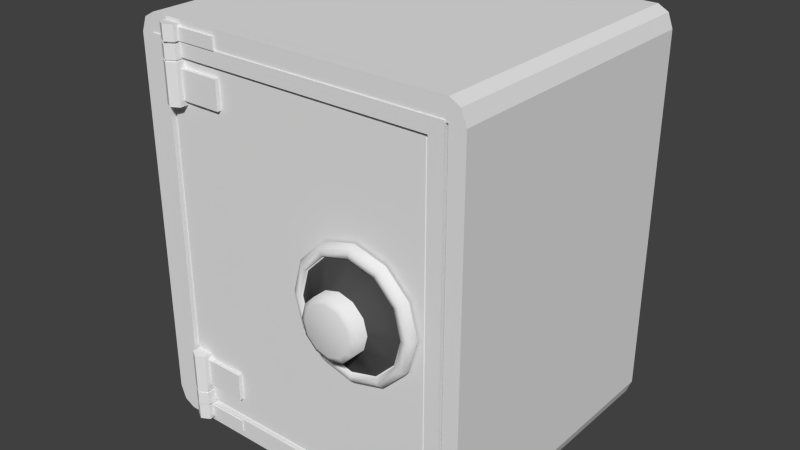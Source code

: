 # Source: Safe.blend  (saved by Blender 2.70.0; exported with 4.5.12 LTS)
import bpy
from mathutils import Matrix  # noqa: F401  (used for matrix-valued properties, if any)

bpy.ops.wm.read_factory_settings(use_empty=True)
scene = bpy.context.scene
scene.name = 'Scene'

# ---- collections
col_collection_1 = bpy.data.collections.new('Collection 1'); scene.collection.children.link(col_collection_1)

# ---- materials (node trees are filled in below, after node groups)
mat_material = bpy.data.materials.new('Material')
mat_material.alpha_threshold = 0.0
mat_material.use_transparent_shadow = False
mat_material.roughness = 0.5
mat_material.line_color = (0.0, 0.0, 0.0, 1.0)
mat_material_001 = bpy.data.materials.new('Material.001')
mat_material_001.alpha_threshold = 0.0
mat_material_001.use_transparent_shadow = False
mat_material_001.diffuse_color = (0.07324, 0.07324, 0.07324, 1.0)
mat_material_001.roughness = 0.5
mat_material_001.line_color = (0.0, 0.0, 0.0, 1.0)
mat_gold = bpy.data.materials.new('Gold')
mat_gold.alpha_threshold = 0.0
mat_gold.use_transparent_shadow = False
mat_gold.diffuse_color = (0.8, 0.4184, 0.0005691, 1.0)
mat_gold.roughness = 0.5
mat_gold.line_color = (0.0, 0.0, 0.0, 1.0)

# ---- material node trees

# ---- world
world_world = bpy.data.worlds.new('World'); scene.world = world_world
world_world.color = (0.05088, 0.05088, 0.05088)
world_world.use_sun_shadow = False
world_world.sun_shadow_jitter_overblur = 0.0
world_world.cycles.sampling_method = 'MANUAL'
world_world.cycles.sample_map_resolution = 256

# ---- meshes
me_cube_001 = bpy.data.meshes.new('Cube.001')
me_cube_001.from_pydata([(0.5105, -0.02408, 0.3196), (0.5105, -0.02408, -0.3196), (0.5105, 0.004339, 0.3196), (0.5105, 0.004339, -0.3196), (0.4863, -0.02408, 0.2955), (0.4863, -0.02408, -0.2955), (0.4863, -0.01426, 0.2955), (0.4863, -0.01426, -0.2955), (0.48, -0.01901, 0.2905), (0.48, -0.01901, -0.2905), (-0.01221, -0.02408, 0.3196), (-0.01221, -0.02408, -0.3196), (-0.01221, 0.004339, 0.3196), (-0.01221, 0.004339, -0.3196), (0.01199, -0.02408, 0.2955), (0.01199, -0.02408, -0.2955), (0.01199, -0.01426, 0.2955), (0.01199, -0.01426, -0.2955), (0.01829, -0.01901, 0.2905), (0.01829, -0.01901, -0.2905), (0.4106, -0.03738, 0.07988), (0.4441, -0.03738, 0.04633), (0.4564, -0.03738, 0.0004894), (0.4441, -0.03738, -0.04535), (0.4106, -0.03738, -0.0789), (0.3648, -0.03738, -0.09119), (0.3189, -0.03738, -0.0789), (0.2854, -0.03738, -0.04535), (0.2731, -0.03738, 0.0004895), (0.2854, -0.03738, 0.04633), (0.3189, -0.03738, 0.07988), (0.3648, -0.03738, 0.09217), (0.4106, -0.03322, 0.07988), (0.4441, -0.03322, 0.04633), (0.4564, -0.03322, 0.0004894), (0.4441, -0.03322, -0.04535), (0.4106, -0.03322, -0.0789), (0.3648, -0.03322, -0.09119), (0.3189, -0.03322, -0.0789), (0.2854, -0.03322, -0.04535), (0.2731, -0.03322, 0.0004895), (0.2854, -0.03322, 0.04633), (0.3189, -0.03322, 0.07988), (0.3648, -0.03322, 0.09217), (0.4092, -0.03322, 0.07741), (0.4417, -0.03322, 0.0449), (0.4536, -0.03322, 0.0004894), (0.4417, -0.03322, -0.04392), (0.4092, -0.03322, -0.07643), (0.3648, -0.03322, -0.08833), (0.3203, -0.03322, -0.07643), (0.2878, -0.03322, -0.04392), (0.2759, -0.03322, 0.0004895), (0.2878, -0.03322, 0.0449), (0.3203, -0.03322, 0.07741), (0.3648, -0.03322, 0.08931), (0.3892, -0.05428, 0.04286), (0.4071, -0.05428, 0.02495), (0.4137, -0.05428, 0.0004894), (0.4071, -0.05428, -0.02397), (0.3892, -0.05428, -0.04188), (0.3648, -0.05428, -0.04844), (0.3403, -0.05428, -0.04188), (0.3224, -0.05428, -0.02397), (0.3158, -0.05428, 0.0004895), (0.3224, -0.05428, 0.02495), (0.3403, -0.05428, 0.04286), (0.3648, -0.05428, 0.04942), (0.3892, -0.07658, 0.04286), (0.4071, -0.07658, 0.02495), (0.4137, -0.07658, 0.0004894), (0.4071, -0.07658, -0.02397), (0.3892, -0.07658, -0.04188), (0.3648, -0.07658, -0.04844), (0.3403, -0.07658, -0.04188), (0.3224, -0.07658, -0.02397), (0.3158, -0.07658, 0.0004895), (0.3224, -0.07658, 0.02495), (0.3403, -0.07658, 0.04286), (0.3648, -0.07658, 0.04942), (0.3847, -0.08074, 0.03497), (0.3992, -0.08074, 0.0204), (0.4046, -0.08074, 0.0004894), (0.3992, -0.08074, -0.01942), (0.3847, -0.08074, -0.03399), (0.3648, -0.08074, -0.03932), (0.3448, -0.08074, -0.03399), (0.3303, -0.08074, -0.01942), (0.3249, -0.08074, 0.0004895), (0.3303, -0.08074, 0.0204), (0.3448, -0.08074, 0.03497), (0.3648, -0.08074, 0.0403), (0.4584, -0.02253, 0.05455), (0.4729, -0.02253, 0.0004894), (0.3648, -0.08074, 0.0004895), (0.4584, -0.02253, -0.05357), (0.4188, -0.02253, -0.09314), (0.3648, -0.02253, -0.1076), (0.3107, -0.02253, -0.09314), (0.2711, -0.02253, -0.05357), (0.2566, -0.02253, 0.0004895), (0.2711, -0.02253, 0.05455), (0.3107, -0.02253, 0.09412), (0.3648, -0.02253, 0.1086), (0.4188, -0.02253, 0.09412), (0.3648, -0.03038, 0.1086), (0.3648, -0.03738, 0.1014), (0.3143, -0.03738, 0.08785), (0.3107, -0.03038, 0.09412), (0.2774, -0.03738, 0.05093), (0.2711, -0.03038, 0.05455), (0.2639, -0.03738, 0.0004895), (0.2566, -0.03038, 0.0004895), (0.2774, -0.03738, -0.04995), (0.2711, -0.03038, -0.05357), (0.3143, -0.03738, -0.08687), (0.3107, -0.03038, -0.09314), (0.3648, -0.03738, -0.1004), (0.3648, -0.03038, -0.1076), (0.4152, -0.03738, -0.08687), (0.4188, -0.03038, -0.09314), (0.4521, -0.03738, -0.04995), (0.4584, -0.03038, -0.05357), (0.4656, -0.03738, 0.0004894), (0.4729, -0.03038, 0.0004894), (0.4521, -0.03738, 0.05093), (0.4584, -0.03038, 0.05455), (0.4152, -0.03738, 0.08785), (0.4188, -0.03038, 0.09412), (0.03175, -0.008804, 0.3448), (0.01759, -0.01698, 0.3448), (0.01759, -0.03333, 0.3448), (0.03175, -0.0415, 0.3448), (0.04591, -0.03333, 0.3448), (0.04591, -0.01698, 0.3448), (0.03175, -0.008804, 0.3197), (0.01759, -0.01698, 0.3197), (0.01759, -0.03333, 0.3197), (0.03175, -0.0415, 0.3197), (0.04591, -0.03333, 0.3197), (0.04591, -0.01698, 0.3197), (0.03175, -0.01555, 0.3197), (0.02343, -0.02035, 0.3197), (0.02343, -0.02996, 0.3197), (0.03175, -0.03476, 0.3197), (0.04007, -0.02996, 0.3197), (0.04007, -0.02035, 0.3197), (0.03175, -0.01555, 0.3159), (0.02343, -0.02035, 0.3159), (0.02343, -0.02996, 0.3159), (0.03175, -0.03476, 0.3159), (0.04007, -0.02996, 0.3159), (0.04007, -0.02035, 0.3159), (0.03175, -0.008618, 0.3159), (0.01743, -0.01689, 0.3159), (0.01743, -0.03342, 0.3159), (0.03175, -0.04169, 0.3159), (0.04607, -0.03342, 0.3159), (0.04607, -0.01689, 0.3159), (0.03175, -0.008618, 0.2231), (0.01743, -0.01689, 0.2231), (0.01743, -0.03342, 0.2231), (0.03175, -0.04169, 0.2231), (0.04607, -0.03342, 0.2231), (0.04607, -0.01689, 0.2231), (0.01743, -0.03342, 0.2932), (0.01743, -0.03342, 0.2901), (0.03175, -0.04169, 0.2932), (0.03175, -0.04169, 0.2901), (0.03175, -0.02515, 0.2231), (0.04607, -0.03342, 0.2932), (0.04607, -0.03342, 0.2901), (0.03175, -0.02515, 0.3448), (0.03175, -0.008618, 0.2901), (0.03175, -0.008618, 0.2932), (0.04607, -0.01689, 0.2932), (0.04607, -0.01689, 0.2901), (0.01743, -0.01689, 0.2901), (0.01743, -0.01689, 0.2932), (0.01866, -0.03271, 0.2931), (0.01866, -0.03271, 0.2903), (0.03175, -0.04027, 0.2931), (0.03175, -0.04027, 0.2903), (0.04484, -0.03271, 0.2931), (0.04484, -0.03271, 0.2903), (0.03175, -0.01004, 0.2903), (0.03175, -0.01004, 0.2931), (0.04484, -0.01759, 0.2931), (0.04484, -0.01759, 0.2903), (0.01866, -0.01759, 0.2903), (0.01866, -0.01759, 0.2931), (0.0238, -0.01791, 0.3199), (0.0238, -0.02606, 0.3199), (0.1161, -0.02606, 0.3199), (0.1161, -0.01791, 0.3199), (0.0238, -0.01791, 0.3399), (0.0238, -0.02606, 0.3399), (0.1161, -0.02606, 0.3399), (0.1161, -0.01791, 0.3399), (0.0238, -0.01791, 0.2318), (0.0238, -0.02606, 0.2318), (0.1161, -0.02606, 0.2318), (0.1161, -0.01791, 0.2318), (0.0238, -0.01791, 0.2791), (0.0238, -0.02606, 0.2791), (0.1161, -0.02606, 0.2791), (0.1161, -0.01791, 0.2791), (0.03175, -0.008804, -0.3231), (0.01759, -0.01698, -0.3231), (0.01759, -0.03333, -0.3231), (0.03175, -0.0415, -0.3231), (0.04591, -0.03333, -0.3231), (0.04591, -0.01698, -0.3231), (0.03175, -0.008804, -0.298), (0.01759, -0.01698, -0.298), (0.01759, -0.03333, -0.298), (0.03175, -0.0415, -0.298), (0.04591, -0.03333, -0.298), (0.04591, -0.01698, -0.298), (0.03175, -0.01555, -0.298), (0.02343, -0.02035, -0.298), (0.02343, -0.02996, -0.298), (0.03175, -0.03476, -0.298), (0.04007, -0.02996, -0.298), (0.04007, -0.02035, -0.298), (0.03175, -0.01555, -0.2942), (0.02343, -0.02035, -0.2942), (0.02343, -0.02996, -0.2942), (0.03175, -0.03476, -0.2942), (0.04007, -0.02996, -0.2942), (0.04007, -0.02035, -0.2942), (0.03175, -0.008618, -0.2942), (0.01743, -0.01689, -0.2942), (0.01743, -0.03342, -0.2942), (0.03175, -0.04169, -0.2942), (0.04607, -0.03342, -0.2942), (0.04607, -0.01689, -0.2942), (0.03175, -0.008618, -0.2014), (0.01743, -0.01689, -0.2014), (0.01743, -0.03342, -0.2014), (0.03175, -0.04169, -0.2014), (0.04607, -0.03342, -0.2014), (0.04607, -0.01689, -0.2014), (0.01743, -0.03342, -0.2715), (0.01743, -0.03342, -0.2684), (0.03175, -0.04169, -0.2715), (0.03175, -0.04169, -0.2684), (0.03175, -0.02515, -0.2014), (0.04607, -0.03342, -0.2715), (0.04607, -0.03342, -0.2684), (0.03175, -0.02515, -0.3231), (0.03175, -0.008618, -0.2684), (0.03175, -0.008618, -0.2715), (0.04607, -0.01689, -0.2715), (0.04607, -0.01689, -0.2684), (0.01743, -0.01689, -0.2684), (0.01743, -0.01689, -0.2715), (0.01866, -0.03271, -0.2714), (0.01866, -0.03271, -0.2686), (0.03175, -0.04027, -0.2714), (0.03175, -0.04027, -0.2686), (0.04484, -0.03271, -0.2714), (0.04484, -0.03271, -0.2686), (0.03175, -0.01004, -0.2686), (0.03175, -0.01004, -0.2714), (0.04484, -0.01759, -0.2714), (0.04484, -0.01759, -0.2686), (0.01866, -0.01759, -0.2686), (0.01866, -0.01759, -0.2714), (0.0238, -0.01791, -0.2982), (0.0238, -0.02606, -0.2982), (0.1161, -0.02606, -0.2982), (0.1161, -0.01791, -0.2982), (0.0238, -0.01791, -0.3182), (0.0238, -0.02606, -0.3182), (0.1161, -0.02606, -0.3182), (0.1161, -0.01791, -0.3182), (0.0238, -0.01791, -0.2101), (0.0238, -0.02606, -0.2101), (0.1161, -0.02606, -0.2101), (0.1161, -0.01791, -0.2101), (0.0238, -0.01791, -0.2574), (0.0238, -0.02606, -0.2574), (0.1161, -0.02606, -0.2574), (0.1161, -0.01791, -0.2574), (0.487, 0.004339, 0.2909), (0.487, 0.004339, -0.2909), (0.01125, 0.004339, 0.2909), (0.01125, 0.004339, -0.2909), (0.487, -0.003591, 0.2909), (0.487, -0.003591, -0.2909), (0.01125, -0.003591, 0.2909), (0.01125, -0.003591, -0.2909), (0.4797, -0.003591, 0.282), (0.4797, -0.003591, -0.282), (0.01853, -0.003591, 0.282), (0.01853, -0.003591, -0.282), (0.4797, 0.007409, 0.282), (0.4797, 0.007409, -0.282), (0.01853, 0.007409, 0.282), (0.01853, 0.007409, -0.282), (0.4734, 0.007409, 0.2743), (0.4669, 0.0001732, 0.2671), (0.4669, 0.0001733, -0.2671), (0.4734, 0.007409, -0.2743), (0.03139, 0.0001732, 0.2671), (0.02489, 0.007409, 0.2743), (0.02489, 0.007409, -0.2743), (0.03139, 0.0001733, -0.2671)], [], [(0, 10, 14, 4), (1, 11, 13, 3), (10, 0, 2, 12), (11, 1, 5, 15), (1, 3, 2, 0), (4, 14, 16, 6), (15, 5, 7, 17), (0, 4, 5, 1), (6, 16, 18, 8), (19, 9, 8, 18), (4, 6, 7, 5), (17, 7, 9, 19), (6, 8, 9, 7), (11, 10, 12, 13), (10, 11, 15, 14), (14, 15, 17, 16), (16, 17, 19, 18), (3, 13, 288, 286), (108, 105, 103, 102), (128, 126, 92, 104), (126, 124, 93, 92), (124, 122, 95, 93), (122, 120, 96, 95), (120, 118, 97, 96), (118, 116, 98, 97), (116, 114, 99, 98), (114, 112, 100, 99), (112, 110, 101, 100), (110, 108, 102, 101), (105, 128, 104, 103), (31, 30, 42, 43), (30, 29, 41, 42), (29, 28, 40, 41), (28, 27, 39, 40), (27, 26, 38, 39), (26, 25, 37, 38), (25, 24, 36, 37), (24, 23, 35, 36), (23, 22, 34, 35), (22, 21, 33, 34), (21, 20, 32, 33), (20, 31, 43, 32), (43, 42, 54, 55), (42, 41, 53, 54), (41, 40, 52, 53), (40, 39, 51, 52), (39, 38, 50, 51), (38, 37, 49, 50), (37, 36, 48, 49), (36, 35, 47, 48), (35, 34, 46, 47), (34, 33, 45, 46), (33, 32, 44, 45), (32, 43, 55, 44), (55, 54, 66, 67), (54, 53, 65, 66), (53, 52, 64, 65), (52, 51, 63, 64), (51, 50, 62, 63), (50, 49, 61, 62), (49, 48, 60, 61), (48, 47, 59, 60), (47, 46, 58, 59), (46, 45, 57, 58), (45, 44, 56, 57), (44, 55, 67, 56), (67, 66, 78, 79), (66, 65, 77, 78), (65, 64, 76, 77), (64, 63, 75, 76), (63, 62, 74, 75), (62, 61, 73, 74), (61, 60, 72, 73), (60, 59, 71, 72), (59, 58, 70, 71), (58, 57, 69, 70), (57, 56, 68, 69), (56, 67, 79, 68), (79, 78, 90, 91), (78, 77, 89, 90), (77, 76, 88, 89), (76, 75, 87, 88), (75, 74, 86, 87), (74, 73, 85, 86), (73, 72, 84, 85), (72, 71, 83, 84), (71, 70, 82, 83), (70, 69, 81, 82), (69, 68, 80, 81), (68, 79, 91, 80), (107, 109, 29, 30), (109, 111, 28, 29), (111, 113, 27, 28), (113, 115, 26, 27), (115, 117, 25, 26), (117, 119, 24, 25), (119, 121, 23, 24), (121, 123, 22, 23), (123, 125, 21, 22), (125, 127, 20, 21), (127, 106, 31, 20), (91, 90, 94), (90, 89, 94), (89, 88, 94), (88, 87, 94), (87, 86, 94), (86, 85, 94), (85, 84, 94), (84, 83, 94), (83, 82, 94), (82, 81, 94), (81, 80, 94), (80, 91, 94), (107, 106, 105, 108), (109, 107, 108, 110), (111, 109, 110, 112), (113, 111, 112, 114), (115, 113, 114, 116), (117, 115, 116, 118), (119, 117, 118, 120), (121, 119, 120, 122), (123, 121, 122, 124), (125, 123, 124, 126), (127, 125, 126, 128), (106, 127, 128, 105), (106, 107, 30, 31), (134, 140, 135, 129), (133, 139, 140, 134), (132, 138, 139, 133), (131, 137, 138, 132), (130, 136, 137, 131), (129, 135, 136, 130), (140, 146, 141, 135), (139, 145, 146, 140), (138, 144, 145, 139), (137, 143, 144, 138), (136, 142, 143, 137), (135, 141, 142, 136), (146, 152, 147, 141), (145, 151, 152, 146), (144, 150, 151, 145), (143, 149, 150, 144), (142, 148, 149, 143), (141, 147, 148, 142), (152, 158, 153, 147), (151, 157, 158, 152), (150, 156, 157, 151), (149, 155, 156, 150), (148, 154, 155, 149), (147, 153, 154, 148), (176, 164, 159, 173), (171, 163, 164, 176), (168, 162, 163, 171), (166, 161, 162, 168), (177, 160, 161, 166), (173, 159, 160, 177), (171, 176, 188, 184), (153, 174, 178, 154), (175, 170, 183, 187), (154, 178, 165, 155), (176, 173, 185, 188), (155, 165, 167, 156), (174, 175, 187, 186), (156, 167, 170, 157), (178, 174, 186, 190), (157, 170, 175, 158), (173, 177, 189, 185), (158, 175, 174, 153), (159, 164, 169), (164, 163, 169), (163, 162, 169), (162, 161, 169), (161, 160, 169), (160, 159, 169), (134, 129, 172), (133, 134, 172), (132, 133, 172), (131, 132, 172), (130, 131, 172), (129, 130, 172), (186, 185, 189, 190), (190, 189, 180, 179), (179, 180, 182, 181), (181, 182, 184, 183), (183, 184, 188, 187), (187, 188, 185, 186), (170, 167, 181, 183), (168, 171, 184, 182), (167, 165, 179, 181), (166, 168, 182, 180), (165, 178, 190, 179), (177, 166, 180, 189), (195, 191, 192, 196), (196, 192, 193, 197), (197, 193, 194, 198), (198, 194, 191, 195), (191, 194, 193, 192), (198, 195, 196, 197), (203, 199, 200, 204), (204, 200, 201, 205), (205, 201, 202, 206), (206, 202, 199, 203), (199, 202, 201, 200), (206, 203, 204, 205), (212, 207, 213, 218), (211, 212, 218, 217), (210, 211, 217, 216), (209, 210, 216, 215), (208, 209, 215, 214), (207, 208, 214, 213), (218, 213, 219, 224), (217, 218, 224, 223), (216, 217, 223, 222), (215, 216, 222, 221), (214, 215, 221, 220), (213, 214, 220, 219), (224, 219, 225, 230), (223, 224, 230, 229), (222, 223, 229, 228), (221, 222, 228, 227), (220, 221, 227, 226), (219, 220, 226, 225), (230, 225, 231, 236), (229, 230, 236, 235), (228, 229, 235, 234), (227, 228, 234, 233), (226, 227, 233, 232), (225, 226, 232, 231), (254, 251, 237, 242), (249, 254, 242, 241), (246, 249, 241, 240), (244, 246, 240, 239), (255, 244, 239, 238), (251, 255, 238, 237), (249, 262, 266, 254), (231, 232, 256, 252), (253, 265, 261, 248), (232, 233, 243, 256), (254, 266, 263, 251), (233, 234, 245, 243), (252, 264, 265, 253), (234, 235, 248, 245), (256, 268, 264, 252), (235, 236, 253, 248), (251, 263, 267, 255), (236, 231, 252, 253), (237, 247, 242), (242, 247, 241), (241, 247, 240), (240, 247, 239), (239, 247, 238), (238, 247, 237), (212, 250, 207), (211, 250, 212), (210, 250, 211), (209, 250, 210), (208, 250, 209), (207, 250, 208), (264, 268, 267, 263), (268, 257, 258, 267), (257, 259, 260, 258), (259, 261, 262, 260), (261, 265, 266, 262), (265, 264, 263, 266), (248, 261, 259, 245), (246, 260, 262, 249), (245, 259, 257, 243), (244, 258, 260, 246), (243, 257, 268, 256), (255, 267, 258, 244), (273, 274, 270, 269), (274, 275, 271, 270), (275, 276, 272, 271), (276, 273, 269, 272), (269, 270, 271, 272), (276, 275, 274, 273), (281, 282, 278, 277), (282, 283, 279, 278), (283, 284, 280, 279), (284, 281, 277, 280), (277, 278, 279, 280), (284, 283, 282, 281), (286, 288, 292, 290), (12, 2, 285, 287), (13, 12, 287, 288), (2, 3, 286, 285), (290, 292, 296, 294), (287, 285, 289, 291), (288, 287, 291, 292), (285, 286, 290, 289), (294, 296, 300, 298), (291, 289, 293, 295), (292, 291, 295, 296), (289, 290, 294, 293), (300, 299, 306, 307), (295, 293, 297, 299), (296, 295, 299, 300), (293, 294, 298, 297), (299, 297, 301, 306), (297, 298, 304, 301), (298, 300, 307, 304), (301, 304, 303, 302), (305, 308, 307, 306), (306, 301, 302, 305), (308, 303, 304, 307), (308, 305, 302, 303)])
me_cube_001.polygons.foreach_set('use_smooth', [0, 0, 0, 0, 0, 0, 0, 0, 0, 0, 0, 0, 0, 0, 0, 0, 0, 0, 1, 1, 1, 1, 1, 1, 1, 1, 1, 1, 1, 1, 1, 1, 1, 1, 1, 1, 1, 1, 1, 1, 1, 1, 1, 1, 1, 1, 1, 1, 1, 1, 1, 1, 1, 1, 1, 1, 1, 1, 1, 1, 1, 1, 1, 1, 1, 1, 1, 1, 1, 1, 1, 1, 1, 1, 1, 1, 1, 1, 1, 1, 1, 1, 1, 1, 1, 1, 1, 1, 1, 1, 1, 1, 1, 1, 1, 1, 1, 1, 1, 1, 1, 1, 1, 1, 1, 1, 1, 1, 1, 1, 1, 1, 1, 1, 1, 1, 1, 1, 1, 1, 1, 1, 1, 1, 1, 1, 0, 0, 0, 0, 0, 0, 0, 0, 0, 0, 0, 0, 0, 0, 0, 0, 0, 0, 0, 0, 0, 0, 0, 0, 0, 0, 0, 0, 0, 0, 0, 0, 0, 0, 0, 0, 0, 0, 0, 0, 0, 0, 0, 0, 0, 0, 0, 0, 0, 0, 0, 0, 0, 0, 0, 0, 0, 0, 0, 0, 0, 0, 0, 0, 0, 0, 0, 0, 0, 0, 0, 0, 0, 0, 0, 0, 0, 0, 0, 0, 0, 0, 0, 0, 0, 0, 0, 0, 0, 0, 0, 0, 0, 0, 0, 0, 0, 0, 0, 0, 0, 0, 0, 0, 0, 0, 0, 0, 0, 0, 0, 0, 0, 0, 0, 0, 0, 0, 0, 0, 0, 0, 0, 0, 0, 0, 0, 0, 0, 0, 0, 0, 0, 0, 0, 0, 0, 0, 0, 0, 0, 0, 0, 0, 0, 0, 0, 0, 0, 0, 0, 0, 0, 0, 0, 0, 0, 0, 0, 0, 0, 0, 0, 0, 0, 0, 0, 0, 0, 0, 0, 0, 0, 0, 0, 0, 0, 0, 0, 0])
me_cube_001.polygons.foreach_set('material_index', [0, 0, 0, 0, 0, 0, 0, 0, 0, 0, 0, 0, 0, 0, 0, 0, 0, 0, 0, 0, 0, 0, 0, 0, 0, 0, 0, 0, 0, 0, 0, 0, 0, 0, 0, 0, 0, 0, 0, 0, 0, 0, 0, 0, 0, 0, 0, 0, 0, 0, 0, 0, 0, 0, 1, 1, 1, 1, 1, 1, 1, 1, 1, 1, 1, 1, 0, 0, 0, 0, 0, 0, 0, 0, 0, 0, 0, 0, 0, 0, 0, 0, 0, 0, 0, 0, 0, 0, 0, 0, 0, 0, 0, 0, 0, 0, 0, 0, 0, 0, 0, 0, 0, 0, 0, 0, 0, 0, 0, 0, 0, 0, 0, 0, 0, 0, 0, 0, 0, 0, 0, 0, 0, 0, 0, 0, 0, 0, 0, 0, 0, 0, 0, 0, 0, 0, 0, 0, 0, 0, 0, 0, 0, 0, 0, 0, 0, 0, 0, 0, 0, 0, 0, 0, 0, 0, 0, 0, 0, 0, 0, 0, 0, 0, 0, 0, 0, 0, 0, 0, 0, 0, 0, 0, 0, 0, 0, 0, 0, 0, 0, 0, 0, 0, 0, 0, 0, 0, 0, 0, 0, 0, 0, 0, 0, 0, 0, 0, 0, 0, 0, 0, 0, 0, 0, 0, 0, 0, 0, 0, 0, 0, 0, 0, 0, 0, 0, 0, 0, 0, 0, 0, 0, 0, 0, 0, 0, 0, 0, 0, 0, 0, 0, 0, 0, 0, 0, 0, 0, 0, 0, 0, 0, 0, 0, 0, 0, 0, 0, 0, 0, 0, 0, 0, 0, 0, 0, 0, 0, 0, 0, 0, 0, 0, 0, 0, 0, 0, 0, 0, 0, 0, 0, 0, 0, 0, 0, 0, 0, 0, 0, 0, 0, 0, 0, 0, 0, 0, 0, 0, 0, 0, 0, 0, 0, 0, 0, 0, 0, 0, 0, 0, 0, 0, 0, 0])
me_cube_001.materials.append(mat_material)
me_cube_001.materials.append(mat_material_001)
me_cube_001.use_remesh_preserve_volume = False
me_cube_001.use_remesh_preserve_attributes = False
me_cube_001.use_mirror_vertex_groups = False
me_cube_001.update()
me_cube = bpy.data.meshes.new('Cube')
me_cube.from_pydata([(0.2802, 0.2891, 0.03875), (0.2802, -0.2048, 0.03875), (0.2802, 0.2891, 0.7001), (0.2802, -0.2048, 0.7001), (0.2623, -0.2048, 0.6765), (0.2623, -0.2048, 0.06235), (0.2891, 0.2891, 0.06235), (0.2891, 0.2891, 0.6765), (0.2891, -0.2048, 0.06235), (0.2891, -0.2048, 0.6765), (0.2623, -0.2048, 0.7099), (0.2623, 0.2891, 0.7099), (0.2623, -0.2048, 0.02891), (0.2623, 0.2891, 0.02891), (0.0, 0.2891, 0.02891), (0.0, -0.2048, 0.02891), (0.0, 0.2891, 0.7099), (0.0, -0.2048, 0.7099), (0.0, -0.2048, 0.06235), (0.0, -0.2048, 0.6765), (0.2686, 0.3094, 0.05253), (0.2516, 0.3094, 0.07496), (0.2516, 0.3094, 0.6639), (0.2686, 0.3094, 0.6863), (0.2771, 0.3094, 0.07496), (0.2771, 0.3094, 0.6639), (0.2516, 0.3094, 0.6957), (0.2516, 0.3094, 0.04317), (0.0, 0.3094, 0.04317), (0.0, 0.3094, 0.6957), (0.0, 0.3094, 0.6639), (0.0, 0.3094, 0.07496), (0.2623, 0.2889, 0.6765), (0.2623, 0.2889, 0.06235), (0.0, 0.2889, 0.06235), (0.0, 0.2889, 0.6765)], [], [(7, 2, 3, 9), (6, 0, 20, 24), (7, 6, 24, 25), (0, 6, 8, 1), (6, 7, 9, 8), (8, 9, 4, 5), (1, 8, 5, 12), (16, 11, 26, 29), (9, 3, 10, 4), (2, 11, 10, 3), (0, 1, 12, 13), (13, 12, 15, 14), (11, 16, 17, 10), (4, 10, 17, 19), (13, 14, 28, 27), (12, 5, 18, 15), (18, 5, 33, 34), (0, 13, 27, 20), (11, 2, 23, 26), (25, 24, 21, 22), (23, 25, 22, 26), (24, 20, 27, 21), (21, 27, 28, 31), (26, 22, 30, 29), (22, 21, 31, 30), (2, 7, 25, 23), (33, 32, 35, 34), (4, 19, 35, 32), (5, 4, 32, 33)])
me_cube.materials.append(mat_material)
me_cube.materials.append(mat_material_001)
me_cube.use_remesh_preserve_volume = False
me_cube.use_remesh_preserve_attributes = False
me_cube.use_mirror_vertex_groups = False
me_cube.update()
me_cube_002 = bpy.data.meshes.new('Cube.002')
me_cube_002.from_pydata([(-0.194, -0.1543, -0.001989), (-0.1928, -0.1576, 0.002461), (-0.1975, -0.1528, 0.002508), (-0.1975, 0.2161, 0.002508), (-0.1928, 0.221, 0.002461), (-0.194, 0.2176, -0.001989), (-0.06968, 0.221, 0.002461), (-0.06492, 0.2161, 0.002508), (-0.06843, 0.2176, -0.001989), (-0.06492, -0.1528, 0.002508), (-0.06968, -0.1576, 0.002461), (-0.06843, -0.1543, -0.001989), (-0.1759, -0.1275, 0.08914), (-0.1711, -0.1323, 0.08918), (-0.1702, -0.1264, 0.09363), (-0.1759, 0.1909, 0.08914), (-0.1702, 0.1898, 0.09363), (-0.1711, 0.1957, 0.08918), (-0.09132, 0.1957, 0.08918), (-0.0923, 0.1898, 0.09363), (-0.08654, 0.1909, 0.08914), (-0.08654, -0.1275, 0.08914), (-0.0923, -0.1264, 0.09363), (-0.09132, -0.1323, 0.08918), (-0.05265, -0.1289, -0.001989), (-0.05141, -0.1322, 0.002461), (-0.05616, -0.1274, 0.002508), (-0.05616, 0.2415, 0.002508), (-0.05141, 0.2463, 0.002461), (-0.05265, 0.243, -0.001989), (0.0717, 0.2463, 0.002461), (0.07646, 0.2415, 0.002508), (0.07294, 0.243, -0.001989), (0.07646, -0.1274, 0.002508), (0.0717, -0.1322, 0.002461), (0.07294, -0.1289, -0.001989), (-0.03454, -0.1022, 0.08914), (-0.02976, -0.107, 0.08918), (-0.02878, -0.101, 0.09363), (-0.03454, 0.2163, 0.08914), (-0.02878, 0.2151, 0.09363), (-0.02976, 0.2211, 0.08918), (0.05006, 0.2211, 0.08918), (0.04908, 0.2151, 0.09363), (0.05483, 0.2163, 0.08914), (0.05483, -0.1022, 0.08914), (0.04908, -0.101, 0.09363), (0.05006, -0.107, 0.08918), (0.08752, -0.1543, -0.001989), (0.08876, -0.1576, 0.002461), (0.08401, -0.1528, 0.002508), (0.08401, 0.2161, 0.002508), (0.08876, 0.221, 0.002461), (0.08752, 0.2176, -0.001989), (0.2119, 0.221, 0.002461), (0.2166, 0.2161, 0.002508), (0.2131, 0.2176, -0.001989), (0.2166, -0.1528, 0.002508), (0.2119, -0.1576, 0.002461), (0.2131, -0.1543, -0.001989), (0.1056, -0.1275, 0.08914), (0.1104, -0.1323, 0.08918), (0.1114, -0.1264, 0.09363), (0.1056, 0.1909, 0.08914), (0.1114, 0.1898, 0.09363), (0.1104, 0.1957, 0.08918), (0.1902, 0.1957, 0.08918), (0.1892, 0.1898, 0.09363), (0.195, 0.1909, 0.08914), (0.195, -0.1275, 0.08914), (0.1892, -0.1264, 0.09363), (0.1902, -0.1323, 0.08918), (-0.08694, -0.1289, 0.1816), (-0.0857, -0.1322, 0.186), (-0.09045, -0.1274, 0.1861), (-0.09045, 0.2415, 0.1861), (-0.0857, 0.2463, 0.186), (-0.08694, 0.243, 0.1816), (0.03741, 0.2463, 0.186), (0.04217, 0.2415, 0.1861), (0.03865, 0.243, 0.1816), (0.04217, -0.1274, 0.1861), (0.03741, -0.1322, 0.186), (0.03865, -0.1289, 0.1816), (-0.06883, -0.1022, 0.2727), (-0.06405, -0.107, 0.2728), (-0.06307, -0.101, 0.2772), (-0.06883, 0.2163, 0.2727), (-0.06307, 0.2151, 0.2772), (-0.06405, 0.2211, 0.2728), (0.01577, 0.2211, 0.2728), (0.01479, 0.2151, 0.2772), (0.02054, 0.2163, 0.2727), (0.02054, -0.1022, 0.2727), (0.01479, -0.101, 0.2772), (0.01577, -0.107, 0.2728), (0.02431, -0.1794, 0.09124), (0.02775, -0.1803, 0.09569), (0.02106, -0.1814, 0.09573), (-0.2799, 0.03194, 0.09573), (-0.2811, 0.03861, 0.09569), (-0.2791, 0.03567, 0.09124), (-0.2099, 0.139, 0.09569), (-0.2032, 0.1401, 0.09573), (-0.2065, 0.1381, 0.09124), (0.09776, -0.07323, 0.09573), (0.09895, -0.0799, 0.09569), (0.09695, -0.07696, 0.09124), (0.01297, -0.1492, 0.1824), (0.01965, -0.1481, 0.1824), (0.01538, -0.1438, 0.1869), (-0.2468, 0.03497, 0.1824), (-0.2426, 0.03902, 0.1869), (-0.248, 0.04165, 0.1824), (-0.2018, 0.1068, 0.1824), (-0.1975, 0.1025, 0.1869), (-0.1951, 0.1079, 0.1824), (0.06466, -0.07626, 0.1824), (0.06041, -0.08031, 0.1869), (0.06581, -0.08294, 0.1824), (0.08537, -0.0494, 0.09124), (0.08881, -0.05032, 0.09569), (0.08212, -0.05141, 0.09573), (-0.2188, 0.1619, 0.09573), (-0.22, 0.1686, 0.09569), (-0.218, 0.1657, 0.09124), (-0.1488, 0.2691, 0.09569), (-0.1421, 0.2701, 0.09573), (-0.1454, 0.2681, 0.09124), (0.1588, 0.05678, 0.09573), (0.16, 0.05011, 0.09569), (0.158, 0.05306, 0.09124), (0.07403, -0.01917, 0.1824), (0.08071, -0.01805, 0.1824), (0.07644, -0.01382, 0.1869), (-0.1857, 0.165, 0.1824), (-0.1815, 0.169, 0.1869), (-0.1869, 0.1717, 0.1824), (-0.1407, 0.2368, 0.1824), (-0.1365, 0.2325, 0.1869), (-0.1341, 0.2379, 0.1824), (0.1257, 0.05375, 0.1824), (0.1215, 0.0497, 0.1869), (0.1269, 0.04707, 0.1824)], [], [(0, 5, 8, 11), (20, 21, 9, 7), (22, 19, 16, 14), (17, 18, 6, 4), (23, 13, 1, 10), (0, 1, 2), (3, 4, 5), (6, 7, 8), (9, 10, 11), (12, 13, 14), (15, 16, 17), (18, 19, 20), (21, 22, 23), (1, 13, 12, 2), (14, 16, 15, 12), (17, 4, 3, 15), (5, 0, 2, 3), (16, 19, 18, 17), (20, 7, 6, 18), (8, 5, 4, 6), (19, 22, 21, 20), (23, 10, 9, 21), (11, 8, 7, 9), (22, 14, 13, 23), (0, 11, 10, 1), (12, 15, 3, 2), (24, 29, 32, 35), (44, 45, 33, 31), (46, 43, 40, 38), (41, 42, 30, 28), (47, 37, 25, 34), (24, 25, 26), (27, 28, 29), (30, 31, 32), (33, 34, 35), (36, 37, 38), (39, 40, 41), (42, 43, 44), (45, 46, 47), (25, 37, 36, 26), (38, 40, 39, 36), (41, 28, 27, 39), (29, 24, 26, 27), (40, 43, 42, 41), (44, 31, 30, 42), (32, 29, 28, 30), (43, 46, 45, 44), (47, 34, 33, 45), (35, 32, 31, 33), (46, 38, 37, 47), (24, 35, 34, 25), (36, 39, 27, 26), (48, 53, 56, 59), (68, 69, 57, 55), (70, 67, 64, 62), (65, 66, 54, 52), (71, 61, 49, 58), (48, 49, 50), (51, 52, 53), (54, 55, 56), (57, 58, 59), (60, 61, 62), (63, 64, 65), (66, 67, 68), (69, 70, 71), (49, 61, 60, 50), (62, 64, 63, 60), (65, 52, 51, 63), (53, 48, 50, 51), (64, 67, 66, 65), (68, 55, 54, 66), (56, 53, 52, 54), (67, 70, 69, 68), (71, 58, 57, 69), (59, 56, 55, 57), (70, 62, 61, 71), (48, 59, 58, 49), (60, 63, 51, 50), (72, 77, 80, 83), (92, 93, 81, 79), (94, 91, 88, 86), (89, 90, 78, 76), (95, 85, 73, 82), (72, 73, 74), (75, 76, 77), (78, 79, 80), (81, 82, 83), (84, 85, 86), (87, 88, 89), (90, 91, 92), (93, 94, 95), (73, 85, 84, 74), (86, 88, 87, 84), (89, 76, 75, 87), (77, 72, 74, 75), (88, 91, 90, 89), (92, 79, 78, 90), (80, 77, 76, 78), (91, 94, 93, 92), (95, 82, 81, 93), (83, 80, 79, 81), (94, 86, 85, 95), (72, 83, 82, 73), (84, 87, 75, 74), (96, 101, 104, 107), (116, 117, 105, 103), (118, 115, 112, 110), (113, 114, 102, 100), (119, 109, 97, 106), (96, 97, 98), (99, 100, 101), (102, 103, 104), (105, 106, 107), (108, 109, 110), (111, 112, 113), (114, 115, 116), (117, 118, 119), (97, 109, 108, 98), (110, 112, 111, 108), (113, 100, 99, 111), (101, 96, 98, 99), (112, 115, 114, 113), (116, 103, 102, 114), (104, 101, 100, 102), (115, 118, 117, 116), (119, 106, 105, 117), (107, 104, 103, 105), (118, 110, 109, 119), (96, 107, 106, 97), (108, 111, 99, 98), (120, 125, 128, 131), (140, 141, 129, 127), (142, 139, 136, 134), (137, 138, 126, 124), (143, 133, 121, 130), (120, 121, 122), (123, 124, 125), (126, 127, 128), (129, 130, 131), (132, 133, 134), (135, 136, 137), (138, 139, 140), (141, 142, 143), (121, 133, 132, 122), (134, 136, 135, 132), (137, 124, 123, 135), (125, 120, 122, 123), (136, 139, 138, 137), (140, 127, 126, 138), (128, 125, 124, 126), (139, 142, 141, 140), (143, 130, 129, 141), (131, 128, 127, 129), (142, 134, 133, 143), (120, 131, 130, 121), (132, 135, 123, 122)])
me_cube_002.materials.append(mat_gold)
me_cube_002.use_remesh_preserve_volume = False
me_cube_002.use_remesh_preserve_attributes = False
me_cube_002.use_mirror_vertex_groups = False
me_cube_002.update()

# ---- objects
ob_safedoor = bpy.data.objects.new('SafeDoor', me_cube_001)
ob_safe = bpy.data.objects.new('Safe', me_cube)
ob_gold = bpy.data.objects.new('Gold', me_cube_002)

# ---- transforms, parenting, visibility, modifiers, constraints
ob_safedoor.location = (-0.2528, -0.1825, 0.36)
ob_safedoor.lock_rotations_4d = False
ob_safedoor.empty_display_type = 'ARROWS'
ob_safedoor.lineart.crease_threshold = 0.0
ob_safe.location = (0.0, 0.0, 0.0)
ob_safe.lock_rotations_4d = False
ob_safe.empty_display_type = 'ARROWS'
ob_safe.lineart.crease_threshold = 0.0
_m = ob_safe.modifiers.new('Mirror', 'MIRROR')
_m.use_clip = True
ob_gold.parent = ob_safe
ob_gold.location = (0.008873, 0.0101, 0.07082)
ob_gold.lineart.crease_threshold = 0.0

# ---- collection membership
col_collection_1.objects.link(ob_safedoor)
col_collection_1.objects.link(ob_safe)
col_collection_1.objects.link(ob_gold)

# ---- scene / render settings (as saved in the file)
scene.frame_start = 1; scene.frame_end = 250; scene.frame_set(1)
scene.render.engine = 'BLENDER_EEVEE_NEXT'
scene.render.resolution_percentage = 50
scene.render.dither_intensity = 0.0
scene.cycles.use_denoising = False
scene.cycles.samples = 10
scene.cycles.sampling_pattern = 'TABULATED_SOBOL'
scene.cycles.light_sampling_threshold = 0.0
scene.cycles.use_adaptive_sampling = False
scene.cycles.use_light_tree = False
scene.cycles.blur_glossy = 0.0
scene.cycles.volume_bounces = 1
scene.cycles.pixel_filter_type = 'GAUSSIAN'
scene.cycles.sample_clamp_indirect = 0.0
scene.view_settings.view_transform = 'Standard'
bpy.context.view_layer.update()

# ---- added for rendering (the .blend has no active camera and no usable light): camera, sun
cam_auto = bpy.data.cameras.new('AutoCamera')
cam_auto.lens = 50.0
cam_auto.sensor_width = 36.0
cam_auto.clip_end = 1000.0
ob_auto_camera = bpy.data.objects.new('AutoCamera', cam_auto)
scene.collection.objects.link(ob_auto_camera)
ob_auto_camera.location = (0.981794, -1.15505, 1.15486)
ob_auto_camera.rotation_euler = (1.09748, -7.21219e-08, 0.694738)
scene.camera = ob_auto_camera
light_auto_sun = bpy.data.lights.new('AutoSun', 'SUN')
light_auto_sun.energy = 3.0
light_auto_sun.angle = 0.0523599
ob_auto_sun = bpy.data.objects.new('AutoSun', light_auto_sun)
scene.collection.objects.link(ob_auto_sun)
ob_auto_sun.rotation_euler = (0.872665, 0.174533, 0.523599)
bpy.context.view_layer.update()
